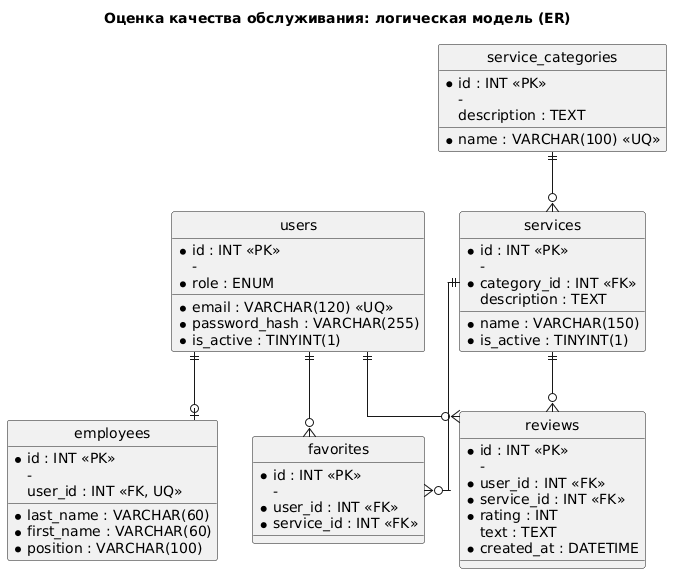

The diagram above was rendered by PlantUML. Its source (embedded in the PNG):
@startuml
title Оценка качества обслуживания: логическая модель (ER)

hide circle
skinparam linetype ortho

entity users {
  * id : INT <<PK>>
  -
  * email : VARCHAR(120) <<UQ>>
  * password_hash : VARCHAR(255)
  * role : ENUM
  * is_active : TINYINT(1)
}

entity employees {
  * id : INT <<PK>>
  -
  * last_name : VARCHAR(60)
  * first_name : VARCHAR(60)
  * position : VARCHAR(100)
  user_id : INT <<FK, UQ>>
}

entity service_categories {
  * id : INT <<PK>>
  -
  * name : VARCHAR(100) <<UQ>>
  description : TEXT
}

entity services {
  * id : INT <<PK>>
  -
  * category_id : INT <<FK>>
  * name : VARCHAR(150)
  description : TEXT
  * is_active : TINYINT(1)
}

entity reviews {
  * id : INT <<PK>>
  -
  * user_id : INT <<FK>>
  * service_id : INT <<FK>>
  * rating : INT
  text : TEXT
  * created_at : DATETIME
}

entity favorites {
  * id : INT <<PK>>
  -
  * user_id : INT <<FK>>
  * service_id : INT <<FK>>
}

' Связи
service_categories ||--o{ services
services ||--o{ reviews
users ||--o{ reviews
users ||--o| employees
users ||--o{ favorites
services ||--o{ favorites
@enduml